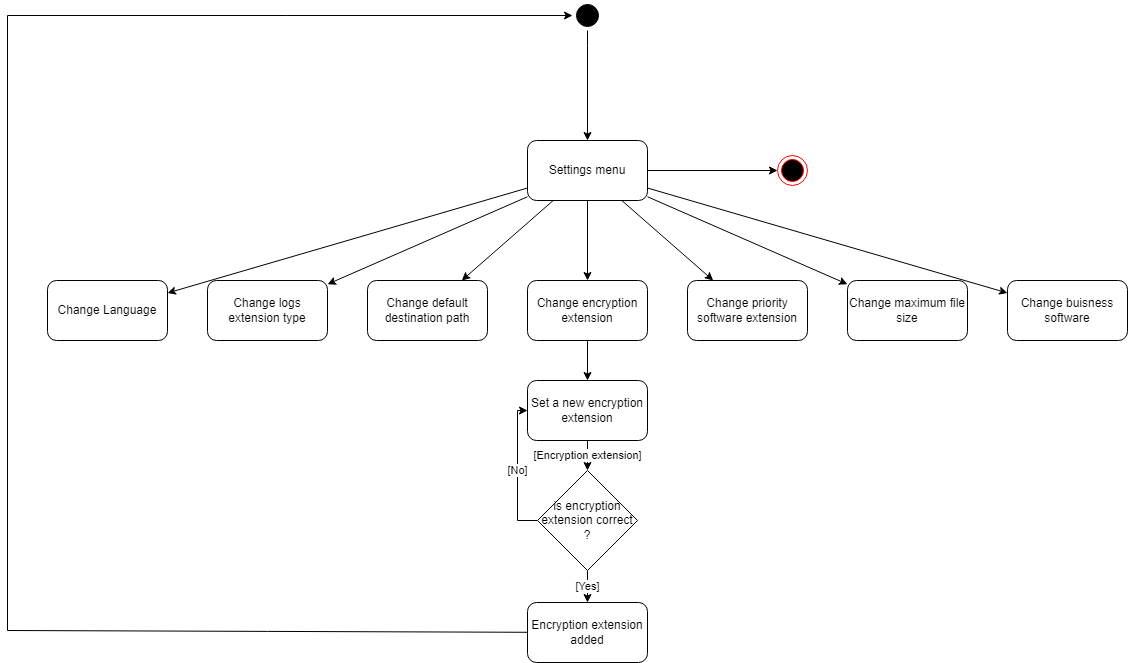

The diagram above was exported from draw.io. Its source (the exported page's mxGraphModel, read from the mxfile embedded in the PNG):
<mxGraphModel dx="1434" dy="666" grid="1" gridSize="5" guides="1" tooltips="1" connect="1" arrows="1" fold="1" page="1" pageScale="1" pageWidth="1169" pageHeight="827" background="#ffffff" math="0" shadow="0">
  <root>
    <mxCell id="0" />
    <mxCell id="1" parent="0" />
    <mxCell id="QBH-mTIlWzkgn-_-KQoN-1" style="edgeStyle=orthogonalEdgeStyle;rounded=0;orthogonalLoop=1;jettySize=auto;html=1;" parent="1" source="QBH-mTIlWzkgn-_-KQoN-2" target="QBH-mTIlWzkgn-_-KQoN-19" edge="1">
      <mxGeometry relative="1" as="geometry">
        <mxPoint x="390" y="80" as="targetPoint" />
        <Array as="points">
          <mxPoint x="600" y="65" />
          <mxPoint x="600" y="65" />
        </Array>
      </mxGeometry>
    </mxCell>
    <mxCell id="QBH-mTIlWzkgn-_-KQoN-2" value="" style="ellipse;shape=startState;fillColor=#000000;strokeColor=#000000;" parent="1" vertex="1">
      <mxGeometry x="585" y="20" width="30" height="30" as="geometry" />
    </mxCell>
    <mxCell id="QBH-mTIlWzkgn-_-KQoN-3" value="" style="ellipse;html=1;shape=endState;fillColor=#000000;strokeColor=#ff0000;strokeWidth=1;gradientColor=none;" parent="1" vertex="1">
      <mxGeometry x="790" y="175" width="30" height="30" as="geometry" />
    </mxCell>
    <mxCell id="QBH-mTIlWzkgn-_-KQoN-4" style="edgeStyle=none;rounded=0;orthogonalLoop=1;jettySize=auto;html=1;" parent="1" source="5R0oM4gKHRvJIZmiB50p-1" target="QBH-mTIlWzkgn-_-KQoN-2" edge="1">
      <mxGeometry relative="1" as="geometry">
        <Array as="points">
          <mxPoint x="20" y="650" />
          <mxPoint x="20" y="35" />
        </Array>
        <mxPoint x="380" y="650" as="sourcePoint" />
      </mxGeometry>
    </mxCell>
    <mxCell id="QBH-mTIlWzkgn-_-KQoN-11" style="edgeStyle=none;rounded=0;orthogonalLoop=1;jettySize=auto;html=1;" parent="1" source="QBH-mTIlWzkgn-_-KQoN-19" target="QBH-mTIlWzkgn-_-KQoN-20" edge="1">
      <mxGeometry relative="1" as="geometry" />
    </mxCell>
    <mxCell id="QBH-mTIlWzkgn-_-KQoN-12" style="edgeStyle=none;rounded=0;orthogonalLoop=1;jettySize=auto;html=1;" parent="1" source="QBH-mTIlWzkgn-_-KQoN-19" target="QBH-mTIlWzkgn-_-KQoN-21" edge="1">
      <mxGeometry relative="1" as="geometry" />
    </mxCell>
    <mxCell id="QBH-mTIlWzkgn-_-KQoN-13" style="edgeStyle=none;rounded=0;orthogonalLoop=1;jettySize=auto;html=1;" parent="1" source="QBH-mTIlWzkgn-_-KQoN-19" target="QBH-mTIlWzkgn-_-KQoN-23" edge="1">
      <mxGeometry relative="1" as="geometry" />
    </mxCell>
    <mxCell id="QBH-mTIlWzkgn-_-KQoN-14" style="rounded=0;orthogonalLoop=1;jettySize=auto;html=1;" parent="1" source="QBH-mTIlWzkgn-_-KQoN-19" target="QBH-mTIlWzkgn-_-KQoN-24" edge="1">
      <mxGeometry relative="1" as="geometry" />
    </mxCell>
    <mxCell id="QBH-mTIlWzkgn-_-KQoN-15" style="edgeStyle=none;rounded=0;orthogonalLoop=1;jettySize=auto;html=1;" parent="1" source="QBH-mTIlWzkgn-_-KQoN-19" target="QBH-mTIlWzkgn-_-KQoN-25" edge="1">
      <mxGeometry relative="1" as="geometry" />
    </mxCell>
    <mxCell id="QBH-mTIlWzkgn-_-KQoN-16" style="edgeStyle=none;rounded=0;orthogonalLoop=1;jettySize=auto;html=1;" parent="1" source="QBH-mTIlWzkgn-_-KQoN-19" target="QBH-mTIlWzkgn-_-KQoN-26" edge="1">
      <mxGeometry relative="1" as="geometry" />
    </mxCell>
    <mxCell id="QBH-mTIlWzkgn-_-KQoN-17" style="edgeStyle=none;rounded=0;orthogonalLoop=1;jettySize=auto;html=1;" parent="1" source="QBH-mTIlWzkgn-_-KQoN-19" target="QBH-mTIlWzkgn-_-KQoN-27" edge="1">
      <mxGeometry relative="1" as="geometry" />
    </mxCell>
    <mxCell id="QBH-mTIlWzkgn-_-KQoN-18" style="edgeStyle=orthogonalEdgeStyle;rounded=0;orthogonalLoop=1;jettySize=auto;html=1;" parent="1" source="QBH-mTIlWzkgn-_-KQoN-19" target="QBH-mTIlWzkgn-_-KQoN-3" edge="1">
      <mxGeometry relative="1" as="geometry" />
    </mxCell>
    <mxCell id="QBH-mTIlWzkgn-_-KQoN-19" value="Settings menu" style="rounded=1;whiteSpace=wrap;html=1;" parent="1" vertex="1">
      <mxGeometry x="540" y="160.00000000000006" width="120" height="60" as="geometry" />
    </mxCell>
    <mxCell id="QBH-mTIlWzkgn-_-KQoN-20" value="Change Language" style="rounded=1;whiteSpace=wrap;html=1;" parent="1" vertex="1">
      <mxGeometry x="60" y="300" width="120" height="60" as="geometry" />
    </mxCell>
    <mxCell id="QBH-mTIlWzkgn-_-KQoN-21" value="Change logs extension type" style="rounded=1;whiteSpace=wrap;html=1;" parent="1" vertex="1">
      <mxGeometry x="220" y="300" width="120" height="60" as="geometry" />
    </mxCell>
    <mxCell id="QBH-mTIlWzkgn-_-KQoN-23" value="Change default destination path" style="rounded=1;whiteSpace=wrap;html=1;" parent="1" vertex="1">
      <mxGeometry x="380" y="300" width="120" height="60" as="geometry" />
    </mxCell>
    <mxCell id="5R0oM4gKHRvJIZmiB50p-7" style="edgeStyle=none;rounded=0;orthogonalLoop=1;jettySize=auto;html=1;endArrow=classic;endFill=1;" parent="1" source="QBH-mTIlWzkgn-_-KQoN-24" target="5R0oM4gKHRvJIZmiB50p-3" edge="1">
      <mxGeometry relative="1" as="geometry" />
    </mxCell>
    <mxCell id="QBH-mTIlWzkgn-_-KQoN-24" value="Change encryption extension" style="rounded=1;whiteSpace=wrap;html=1;" parent="1" vertex="1">
      <mxGeometry x="540" y="300" width="120" height="60" as="geometry" />
    </mxCell>
    <mxCell id="QBH-mTIlWzkgn-_-KQoN-25" value="Change priority software extension" style="rounded=1;whiteSpace=wrap;html=1;" parent="1" vertex="1">
      <mxGeometry x="700" y="300" width="120" height="60" as="geometry" />
    </mxCell>
    <mxCell id="QBH-mTIlWzkgn-_-KQoN-26" value="Change maximum file size" style="rounded=1;whiteSpace=wrap;html=1;" parent="1" vertex="1">
      <mxGeometry x="860" y="300" width="120" height="60" as="geometry" />
    </mxCell>
    <mxCell id="QBH-mTIlWzkgn-_-KQoN-27" value="Change buisness software" style="rounded=1;whiteSpace=wrap;html=1;" parent="1" vertex="1">
      <mxGeometry x="1020" y="300" width="120" height="60" as="geometry" />
    </mxCell>
    <mxCell id="5R0oM4gKHRvJIZmiB50p-1" value="Encryption extension added" style="rounded=1;whiteSpace=wrap;html=1;" parent="1" vertex="1">
      <mxGeometry x="540" y="622" width="120" height="60" as="geometry" />
    </mxCell>
    <mxCell id="5R0oM4gKHRvJIZmiB50p-2" value="[Encryption extension]" style="edgeStyle=none;rounded=0;orthogonalLoop=1;jettySize=auto;html=1;endArrow=classic;endFill=1;" parent="1" source="5R0oM4gKHRvJIZmiB50p-3" target="5R0oM4gKHRvJIZmiB50p-6" edge="1">
      <mxGeometry x="0.0159" relative="1" as="geometry">
        <mxPoint as="offset" />
      </mxGeometry>
    </mxCell>
    <mxCell id="5R0oM4gKHRvJIZmiB50p-3" value="Set a new encryption extension" style="rounded=1;whiteSpace=wrap;html=1;" parent="1" vertex="1">
      <mxGeometry x="540" y="400" width="120" height="60" as="geometry" />
    </mxCell>
    <mxCell id="5R0oM4gKHRvJIZmiB50p-4" value="[No]" style="edgeStyle=elbowEdgeStyle;rounded=0;orthogonalLoop=1;jettySize=auto;elbow=vertical;html=1;endArrow=classic;endFill=1;" parent="1" source="5R0oM4gKHRvJIZmiB50p-6" target="5R0oM4gKHRvJIZmiB50p-3" edge="1">
      <mxGeometry relative="1" as="geometry">
        <Array as="points">
          <mxPoint x="530" y="475" />
          <mxPoint x="525" y="470" />
        </Array>
      </mxGeometry>
    </mxCell>
    <mxCell id="5R0oM4gKHRvJIZmiB50p-5" value="[Yes]" style="edgeStyle=orthogonalEdgeStyle;rounded=0;orthogonalLoop=1;jettySize=auto;html=1;" parent="1" source="5R0oM4gKHRvJIZmiB50p-6" target="5R0oM4gKHRvJIZmiB50p-1" edge="1">
      <mxGeometry relative="1" as="geometry" />
    </mxCell>
    <mxCell id="5R0oM4gKHRvJIZmiB50p-6" value="is encryption extension correct ?" style="rhombus;whiteSpace=wrap;html=1;" parent="1" vertex="1">
      <mxGeometry x="550" y="490" width="100" height="100" as="geometry" />
    </mxCell>
  </root>
</mxGraphModel>